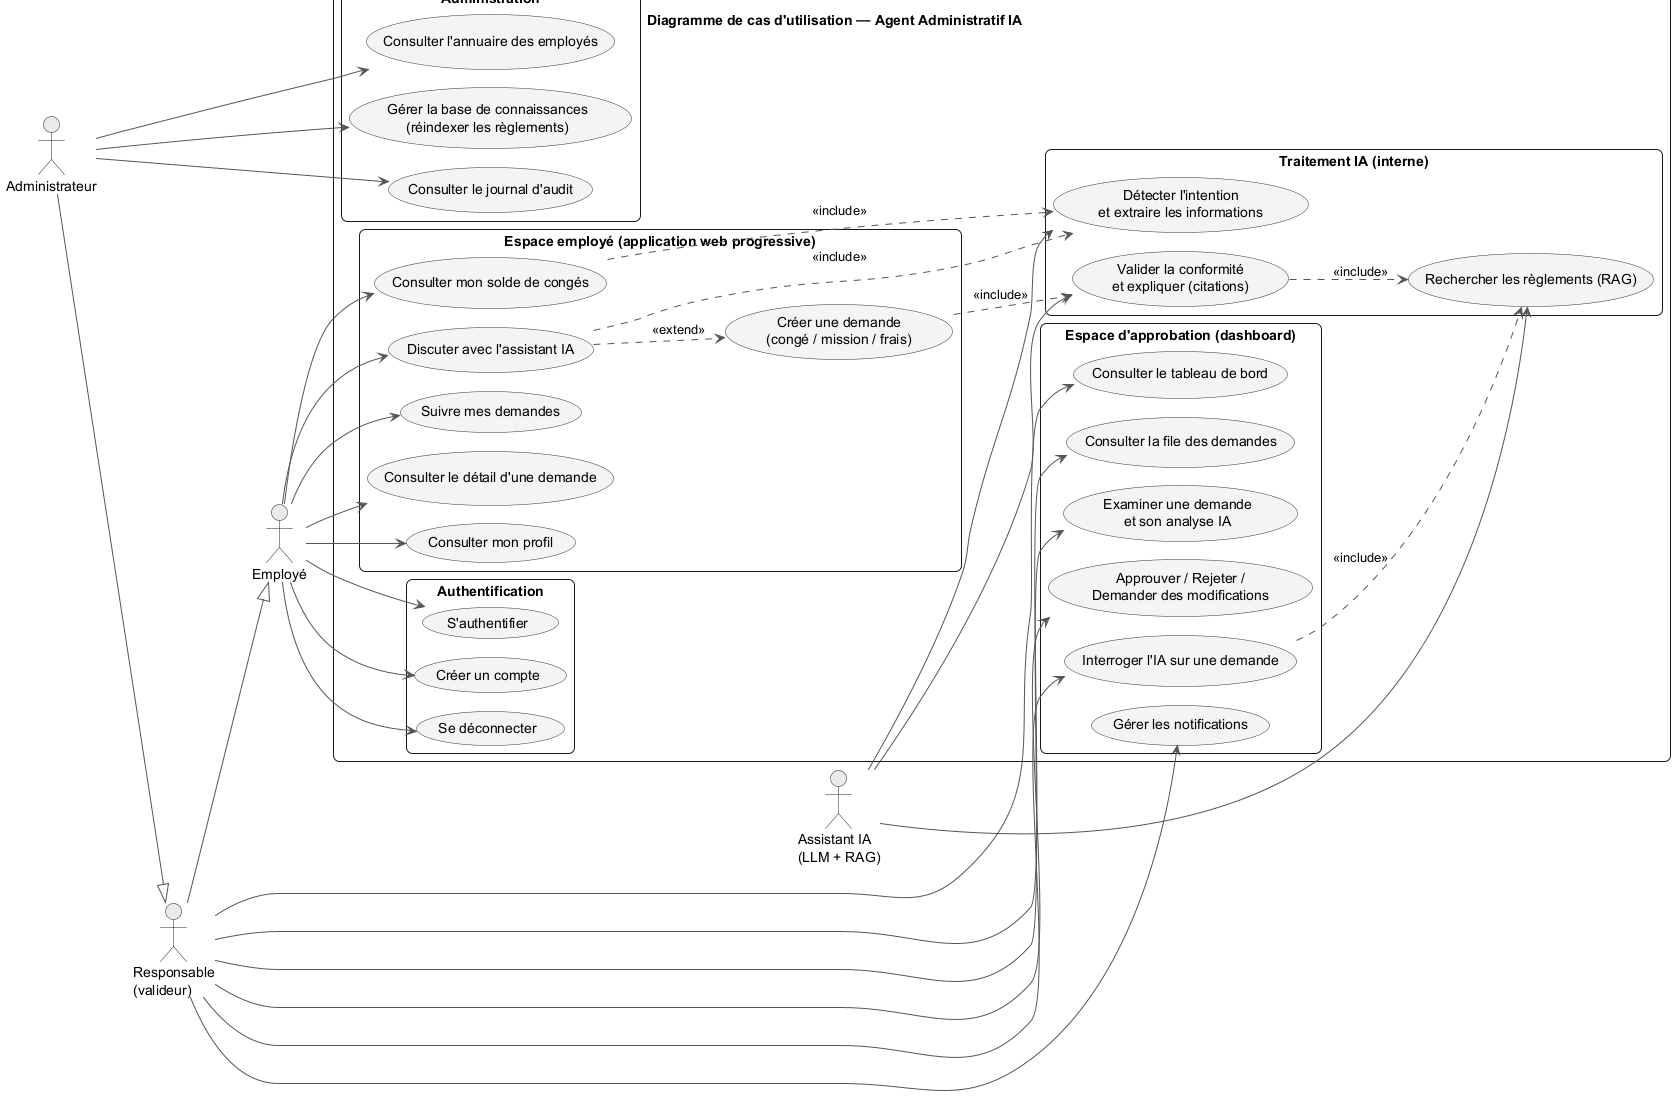

The diagram above was rendered by PlantUML. Its source (embedded in the PNG):
@startuml cas-utilisation
' Diagramme de cas d'utilisation — Agent Administratif IA (Trésorerie Générale du Royaume)
!pragma layout smetana
skinparam backgroundColor #FFFFFF
skinparam shadowing false
skinparam roundcorner 12
skinparam packageStyle rectangle
skinparam usecase {
  BackgroundColor #F4F4F4
  BorderColor #333333
  ArrowColor #555555
}
skinparam actor {
  BackgroundColor #EAEAEA
  BorderColor #222222
}
title Diagramme de cas d'utilisation — Agent Administratif IA

left to right direction

actor "Employé" as EMP
actor "Responsable\n(valideur)" as RESP
actor "Administrateur" as ADMIN
actor "Assistant IA\n(LLM + RAG)" as IA

RESP --|> EMP
ADMIN --|> RESP

rectangle "Plateforme — Trésorerie Générale du Royaume" {

  package "Authentification" {
    usecase "S'authentifier" as UC_AUTH
    usecase "Créer un compte" as UC_SIGNUP
    usecase "Se déconnecter" as UC_LOGOUT
  }

  package "Espace employé (application web progressive)" {
    usecase "Discuter avec l'assistant IA" as UC_CHAT
    usecase "Créer une demande\n(congé / mission / frais)" as UC_CREATE
    usecase "Consulter mon solde de congés" as UC_SOLDE
    usecase "Suivre mes demandes" as UC_SUIVI
    usecase "Consulter le détail d'une demande" as UC_DETAIL
    usecase "Consulter mon profil" as UC_PROFIL
  }

  package "Espace d'approbation (dashboard)" {
    usecase "Consulter le tableau de bord" as UC_DASH
    usecase "Consulter la file des demandes" as UC_FILE
    usecase "Examiner une demande\net son analyse IA" as UC_EXAM
    usecase "Approuver / Rejeter /\nDemander des modifications" as UC_DECISION
    usecase "Interroger l'IA sur une demande" as UC_ASK
    usecase "Gérer les notifications" as UC_NOTIF
  }

  package "Administration" {
    usecase "Consulter l'annuaire des employés" as UC_ANNU
    usecase "Gérer la base de connaissances\n(réindexer les règlements)" as UC_KB
    usecase "Consulter le journal d'audit" as UC_AUDIT
  }

  package "Traitement IA (interne)" {
    usecase "Détecter l'intention\net extraire les informations" as UC_INTENT
    usecase "Rechercher les règlements (RAG)" as UC_RAG
    usecase "Valider la conformité\net expliquer (citations)" as UC_ANALYSE
  }
}

' --- Employé ---
EMP --> UC_AUTH
EMP --> UC_SIGNUP
EMP --> UC_LOGOUT
EMP --> UC_CHAT
EMP --> UC_SOLDE
EMP --> UC_SUIVI
EMP --> UC_DETAIL
EMP --> UC_PROFIL

' --- Responsable (valideur) ---
RESP --> UC_DASH
RESP --> UC_FILE
RESP --> UC_EXAM
RESP --> UC_DECISION
RESP --> UC_ASK
RESP --> UC_NOTIF

' --- Administrateur ---
ADMIN --> UC_ANNU
ADMIN --> UC_KB
ADMIN --> UC_AUDIT

' --- Relations include / extend ---
UC_CHAT ..> UC_INTENT : <<include>>
UC_CHAT ..> UC_CREATE : <<extend>>
UC_CREATE ..> UC_ANALYSE : <<include>>
UC_ANALYSE ..> UC_RAG : <<include>>
UC_ASK ..> UC_RAG : <<include>>
UC_SOLDE ..> UC_INTENT : <<include>>

' --- Participation de l'IA ---
IA --> UC_INTENT
IA --> UC_RAG
IA --> UC_ANALYSE

@enduml